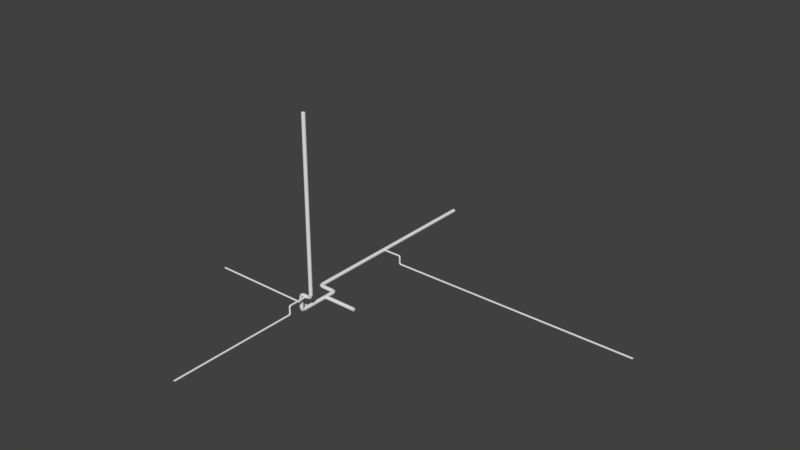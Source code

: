 # Source: Minigame_LargePipe2.blend  (saved by Blender 2.78.0; exported with 4.5.12 LTS)
import bpy
from mathutils import Matrix  # noqa: F401  (used for matrix-valued properties, if any)

bpy.ops.wm.read_factory_settings(use_empty=True)
scene = bpy.context.scene
scene.name = 'Scene'

# ---- collections
col_collection_1 = bpy.data.collections.new('Collection 1'); scene.collection.children.link(col_collection_1)

# ---- materials (node trees are filled in below, after node groups)
mat_material_001 = bpy.data.materials.new('Material.001')
mat_material_001.alpha_threshold = 0.0
mat_material_001.use_transparent_shadow = False
mat_material_001.roughness = 0.5

# ---- material node trees

# ---- world
world_world = bpy.data.worlds.new('World'); scene.world = world_world
world_world.color = (0.05088, 0.05088, 0.05088)
world_world.use_sun_shadow = False
world_world.sun_shadow_jitter_overblur = 0.0
world_world.cycles.sampling_method = 'MANUAL'

# ---- meshes
me_cylinder_000 = bpy.data.meshes.new('Cylinder.000')
me_cylinder_000.from_pydata([(7.343e-08, 0.02736, 0.26), (3.02e-07, -5.0, 0.26), (0.1528, 0.02736, 0.2103), (0.1528, -5.0, 0.2103), (0.2473, 0.02736, 0.08034), (0.2473, -5.0, 0.08034), (0.2473, 0.02736, -0.08034), (0.2473, -5.0, -0.08034), (0.1528, 0.02736, -0.2103), (0.1528, -5.0, -0.2103), (5.07e-08, 0.02736, -0.26), (2.793e-07, -5.0, -0.26), (-0.1528, 0.02736, -0.2103), (-0.1528, -5.0, -0.2103), (-0.2473, 0.02736, -0.08034), (-0.2473, -5.0, -0.08034), (-0.2473, 0.02736, 0.08034), (-0.2473, -5.0, 0.08034), (-0.1528, 0.02736, 0.2103), (-0.1528, -5.0, 0.2103), (-2.286e-07, 0.26, -4.027), (0.0, 0.26, 1.404), (0.1528, 0.2103, -4.027), (0.1528, 0.2103, 1.404), (0.1528, -0.2103, -4.027), (0.1528, -0.2103, 1.404), (-2.513e-07, -0.26, -4.027), (-2.273e-08, -0.26, 1.404), (-0.1528, -0.2103, -4.027), (-0.1528, -0.2103, 1.404), (-0.2473, -0.08034, -4.027), (-0.2473, -0.08034, 1.404), (-0.2473, 0.08034, -4.027), (-0.2473, 0.08034, 1.404), (-0.1528, 0.2103, -4.027), (-0.1528, 0.2103, 1.404), (0.1528, 0.23, 1.479), (-6.031e-08, 0.2651, 1.444), (0.1528, -0.06747, 1.776), (-9.454e-08, -0.1026, 1.811), (-0.1528, -0.06747, 1.776), (-0.2473, 0.02445, 1.684), (-0.2473, 0.1381, 1.571), (-0.1528, 0.23, 1.479), (0.1528, 0.3073, 1.521), (-1.232e-07, 0.3073, 1.472), (0.1528, 0.3073, 1.942), (-1.852e-07, 0.3073, 1.992), (-0.1528, 0.3073, 1.942), (-0.2473, 0.3073, 1.812), (-0.2473, 0.3073, 1.651), (-0.1528, 0.3073, 1.521), (0.1528, 2.172, 1.521), (-5.024e-07, 2.172, 1.472), (0.1528, 2.172, 1.942), (-5.644e-07, 2.172, 1.992), (-0.1528, 2.172, 1.942), (-0.2473, 2.172, 1.812), (-0.2473, 2.172, 1.651), (-0.1528, 2.172, 1.521), (0.1528, 2.565, 1.68), (-6.54e-07, 2.6, 1.645), (0.1528, 2.267, 1.978), (-6.883e-07, 2.232, 2.013), (-0.1528, 2.267, 1.978), (-0.2473, 2.359, 1.886), (-0.2473, 2.473, 1.772), (-0.1528, 2.565, 1.68), (0.1528, 2.733, 2.07), (-8.475e-07, 2.783, 2.07), (0.1528, 2.312, 2.07), (-8.702e-07, 2.263, 2.07), (-0.1528, 2.312, 2.07), (-0.2473, 2.442, 2.07), (-0.2473, 2.603, 2.07), (-0.1528, 2.733, 2.07), (0.1528, 2.733, 31.0), (-1.742e-06, 2.783, 31.0), (0.1528, 2.312, 31.0), (-1.764e-06, 2.263, 31.0), (-0.1528, 2.312, 31.0), (-0.2473, 2.442, 31.0), (-0.2473, 2.603, 31.0), (-0.1528, 2.733, 31.0), (-0.1229, 0.26, -4.299), (-0.01481, 0.2103, -4.408), (0.05198, 0.08034, -4.474), (0.05198, -0.08034, -4.474), (-0.01481, -0.2103, -4.408), (-0.1229, -0.26, -4.299), (-0.2309, -0.2103, -4.191), (-0.2977, -0.08034, -4.125), (-0.2977, 0.08034, -4.125), (-0.2309, 0.2103, -4.191), (-0.3774, 0.26, -4.405), (-0.3774, 0.2103, -4.558), (-0.3774, 0.08034, -4.652), (-0.3774, -0.08034, -4.652), (-0.3774, -0.2103, -4.558), (-0.3774, -0.26, -4.405), (-0.3774, -0.2103, -4.252), (-0.3774, -0.08034, -4.157), (-0.3774, 0.08034, -4.157), (-0.3774, 0.2103, -4.252), (-2.001, 0.26, -4.405), (-2.001, 0.2103, -4.558), (-2.001, 0.08034, -4.652), (-2.001, -0.08035, -4.652), (-2.001, -0.2103, -4.558), (-2.001, -0.26, -4.405), (-2.001, -0.2103, -4.252), (-2.001, -0.08035, -4.157), (-2.001, 0.08034, -4.157), (-2.001, 0.2103, -4.252), (-2.457, 0.07853, -4.405), (-2.422, 0.04342, -4.558), (-2.33, -0.04851, -4.652), (-2.217, -0.1621, -4.652), (-2.125, -0.2541, -4.558), (-2.09, -0.2892, -4.405), (-2.125, -0.2541, -4.252), (-2.217, -0.1621, -4.157), (-2.33, -0.04851, -4.157), (-2.422, 0.04342, -4.252), (-2.678, -0.3818, -4.405), (-2.629, -0.3818, -4.558), (-2.499, -0.3818, -4.652), (-2.338, -0.3818, -4.652), (-2.208, -0.3818, -4.558), (-2.158, -0.3818, -4.405), (-2.208, -0.3818, -4.252), (-2.338, -0.3818, -4.157), (-2.499, -0.3818, -4.157), (-2.629, -0.3818, -4.252), (-2.678, -1.233, -4.405), (-2.629, -1.233, -4.558), (-2.499, -1.233, -4.652), (-2.338, -1.233, -4.652), (-2.208, -1.233, -4.558), (-2.338, -1.233, -4.157), (-2.499, -1.233, -4.157), (-2.629, -1.233, -4.252), (-2.743, -1.392, -4.405), (-2.707, -1.427, -4.558), (-2.615, -1.519, -4.652), (-2.502, -1.632, -4.652), (-2.41, -1.724, -4.558), (-2.375, -1.759, -4.405), (-2.41, -1.724, -4.252), (-2.502, -1.632, -4.157), (-2.615, -1.519, -4.157), (-2.707, -1.427, -4.252), (-2.879, -1.478, -4.405), (-2.879, -1.527, -4.558), (-2.879, -1.657, -4.652), (-2.879, -1.818, -4.652), (-2.879, -1.948, -4.558), (-2.879, -1.998, -4.405), (-2.879, -1.948, -4.252), (-2.879, -1.818, -4.157), (-2.879, -1.657, -4.157), (-2.879, -1.527, -4.252), (-27.54, -1.478, -4.405), (-27.54, -1.527, -4.558), (-27.54, -1.657, -4.652), (-27.54, -1.818, -4.652), (-27.54, -1.948, -4.558), (-27.54, -1.998, -4.405), (-27.54, -1.948, -4.252), (-27.54, -1.818, -4.157), (-27.54, -1.657, -4.157), (-27.54, -1.527, -4.252), (-1.164e-06, 15.87, -3.007), (-4.397e-08, 0.1248, -3.007), (0.06992, 15.87, -3.03), (0.06992, 0.1248, -3.03), (0.1131, 15.87, -3.089), (0.1131, 0.1248, -3.089), (0.1131, 15.87, -3.163), (0.1131, 0.1248, -3.163), (0.06992, 15.87, -3.222), (0.06992, 0.1248, -3.222), (-1.174e-06, 15.87, -3.245), (-5.436e-08, 0.1248, -3.245), (-0.06992, 15.87, -3.222), (-0.06992, 0.1248, -3.222), (-0.1131, 15.87, -3.163), (-0.1131, 0.1248, -3.163), (-0.1131, 15.87, -3.089), (-0.1131, 0.1248, -3.089), (-0.06992, 15.87, -3.03), (-0.06992, 0.1248, -3.03), (-2.433, -0.8387, -7.262), (-2.433, -0.8387, -4.429), (-2.363, -0.8614, -7.262), (-2.363, -0.8614, -4.429), (-2.363, -1.054, -7.262), (-2.363, -1.054, -4.429), (-2.433, -1.077, -7.262), (-2.433, -1.077, -4.429), (-2.503, -1.054, -7.262), (-2.503, -1.054, -4.429), (-2.546, -0.9944, -7.262), (-2.546, -0.9944, -4.429), (-2.546, -0.9209, -7.262), (-2.546, -0.9209, -4.429), (-2.503, -0.8614, -7.262), (-2.503, -0.8614, -4.429), (-2.369, -0.8387, -7.386), (-2.319, -0.8614, -7.337), (-2.289, -0.9209, -7.306), (-2.289, -0.9944, -7.306), (-2.319, -1.054, -7.337), (-2.369, -1.077, -7.386), (-2.418, -1.054, -7.435), (-2.449, -0.9944, -7.466), (-2.449, -0.9209, -7.466), (-2.418, -0.8614, -7.435), (-2.243, -0.8387, -7.435), (-2.243, -0.8614, -7.365), (-2.243, -0.9209, -7.322), (-2.243, -0.9944, -7.322), (-2.243, -1.054, -7.365), (-2.243, -1.077, -7.435), (-2.243, -1.054, -7.505), (-2.243, -0.9944, -7.548), (-2.243, -0.9209, -7.548), (-2.243, -0.8614, -7.505), (-1.336, -0.8387, -7.435), (-1.336, -0.8614, -7.365), (-1.336, -0.9209, -7.322), (-1.336, -0.9944, -7.322), (-1.336, -1.054, -7.365), (-1.336, -1.077, -7.435), (-1.336, -1.054, -7.505), (-1.336, -0.9944, -7.548), (-1.336, -0.9209, -7.548), (-1.336, -0.8614, -7.505), (-1.21, -0.8387, -7.509), (-1.161, -0.8614, -7.46), (-1.13, -0.9209, -7.429), (-1.13, -0.9944, -7.429), (-1.161, -1.054, -7.46), (-1.21, -1.077, -7.509), (-1.26, -1.054, -7.559), (-1.29, -0.9944, -7.589), (-1.29, -0.9209, -7.589), (-1.26, -0.8614, -7.559), (-1.17, -0.8387, -7.631), (-1.1, -0.8614, -7.631), (-1.1, -1.054, -7.631), (-1.17, -1.077, -7.631), (-1.239, -1.054, -7.631), (-1.283, -0.9944, -7.631), (-1.283, -0.9209, -7.631), (-1.239, -0.8614, -7.631), (-1.17, -0.8387, -26.15), (-1.1, -0.8614, -26.15), (-1.1, -1.054, -26.15), (-1.17, -1.077, -26.15), (-1.239, -1.054, -26.15), (-1.283, -0.9944, -26.15), (-1.283, -0.9209, -26.15), (-1.239, -0.8614, -26.15), (0.009219, -0.2085, 14.62), (0.009219, 2.624, 14.62), (0.07914, -0.2085, 14.64), (0.07914, 2.624, 14.64), (0.07914, -0.2085, 14.84), (0.07914, 2.624, 14.84), (0.009219, -0.2085, 14.86), (0.009219, 2.624, 14.86), (-0.0607, -0.2085, 14.84), (-0.0607, 2.624, 14.84), (-0.1039, -0.2085, 14.78), (-0.1039, 2.624, 14.78), (-0.1039, -0.2085, 14.7), (-0.1039, 2.624, 14.7), (-0.0607, -0.2085, 14.64), (-0.0607, 2.624, 14.64), (0.07338, -0.3326, 14.62), (0.1228, -0.2831, 14.64), (0.1534, -0.2526, 14.7), (0.1534, -0.2526, 14.78), (0.1228, -0.2831, 14.84), (0.07338, -0.3326, 14.86), (0.02394, -0.382, 14.84), (-0.006616, -0.4126, 14.78), (-0.006616, -0.4126, 14.7), (0.02394, -0.382, 14.64), (0.1996, -0.3818, 14.62), (0.1996, -0.3118, 14.64), (0.1996, -0.2686, 14.7), (0.1996, -0.2686, 14.78), (0.1996, -0.3118, 14.84), (0.1996, -0.3818, 14.86), (0.1996, -0.4517, 14.84), (0.1996, -0.4949, 14.78), (0.1996, -0.4949, 14.7), (0.1996, -0.4517, 14.64), (1.106, -0.3818, 14.62), (1.106, -0.3118, 14.64), (1.106, -0.2686, 14.7), (1.106, -0.2686, 14.78), (1.106, -0.3118, 14.84), (1.106, -0.3818, 14.86), (1.106, -0.4517, 14.84), (1.106, -0.4949, 14.78), (1.106, -0.4949, 14.7), (1.106, -0.4517, 14.64), (1.232, -0.4557, 14.62), (1.282, -0.4062, 14.64), (1.312, -0.3757, 14.7), (1.312, -0.3757, 14.78), (1.282, -0.4062, 14.84), (1.232, -0.4557, 14.86), (1.183, -0.5051, 14.84), (1.152, -0.5357, 14.78), (1.152, -0.5357, 14.7), (1.183, -0.5051, 14.64), (1.273, -0.5776, 14.62), (1.343, -0.5776, 14.64), (1.343, -0.5776, 14.84), (1.273, -0.5776, 14.86), (1.203, -0.5776, 14.84), (1.16, -0.5776, 14.78), (1.16, -0.5776, 14.7), (1.203, -0.5776, 14.64), (1.273, -37.24, 14.62), (1.343, -37.24, 14.64), (1.343, -37.24, 14.84), (1.273, -37.24, 14.86), (1.203, -37.24, 14.84), (1.16, -37.24, 14.78), (1.16, -37.24, 14.7), (1.203, -37.24, 14.64)], [], [(0, 1, 3, 2), (2, 3, 5, 4), (4, 5, 7, 6), (6, 7, 9, 8), (8, 9, 11, 10), (10, 11, 13, 12), (12, 13, 15, 14), (14, 15, 17, 16), (3, 1, 19, 17, 15, 13, 11, 9, 7, 5), (16, 17, 19, 18), (18, 19, 1, 0), (0, 2, 4, 6, 8, 10, 12, 14, 16, 18), (20, 21, 23, 22), (24, 25, 27, 26), (26, 27, 29, 28), (28, 29, 31, 30), (30, 31, 33, 32), (32, 33, 35, 34), (34, 35, 21, 20), (43, 42, 50, 51), (23, 21, 37, 36), (21, 35, 43, 37), (35, 33, 42, 43), (33, 31, 41, 42), (31, 29, 40, 41), (29, 27, 39, 40), (27, 25, 38, 39), (48, 47, 55, 56), (40, 39, 47, 48), (37, 43, 51, 45), (41, 40, 48, 49), (36, 37, 45, 44), (42, 41, 49, 50), (39, 38, 46, 47), (45, 51, 59, 53), (49, 48, 56, 57), (44, 45, 53, 52), (50, 49, 57, 58), (47, 46, 54, 55), (51, 50, 58, 59), (65, 64, 72, 73), (53, 59, 67, 61), (57, 56, 64, 65), (52, 53, 61, 60), (58, 57, 65, 66), (55, 54, 62, 63), (59, 58, 66, 67), (56, 55, 63, 64), (60, 61, 69, 68), (66, 65, 73, 74), (63, 62, 70, 71), (67, 66, 74, 75), (64, 63, 71, 72), (61, 67, 75, 69), (68, 69, 77, 76), (74, 73, 81, 82), (71, 70, 78, 79), (75, 74, 82, 83), (72, 71, 79, 80), (69, 75, 83, 77), (73, 72, 80, 81), (84, 85, 95, 94), (34, 20, 84, 93), (32, 34, 93, 92), (30, 32, 92, 91), (28, 30, 91, 90), (26, 28, 90, 89), (24, 26, 89, 88), (20, 22, 85, 84), (98, 99, 109, 108), (91, 92, 102, 101), (88, 89, 99, 98), (85, 86, 96, 95), (92, 93, 103, 102), (89, 90, 100, 99), (86, 87, 97, 96), (93, 84, 94, 103), (90, 91, 101, 100), (87, 88, 98, 97), (105, 106, 116, 115), (95, 96, 106, 105), (102, 103, 113, 112), (99, 100, 110, 109), (96, 97, 107, 106), (103, 94, 104, 113), (100, 101, 111, 110), (97, 98, 108, 107), (94, 95, 105, 104), (101, 102, 112, 111), (122, 123, 133, 132), (112, 113, 123, 122), (109, 110, 120, 119), (106, 107, 117, 116), (113, 104, 114, 123), (110, 111, 121, 120), (107, 108, 118, 117), (104, 105, 115, 114), (111, 112, 122, 121), (108, 109, 119, 118), (119, 120, 130, 129), (116, 117, 127, 126), (123, 114, 124, 133), (120, 121, 131, 130), (117, 118, 128, 127), (114, 115, 125, 124), (121, 122, 132, 131), (118, 119, 129, 128), (115, 116, 126, 125), (136, 137, 145, 144), (126, 127, 137, 136), (133, 124, 134, 141), (127, 128, 138, 137), (124, 125, 135, 134), (131, 132, 140, 139), (125, 126, 136, 135), (132, 133, 141, 140), (148, 149, 159, 158), (141, 134, 142, 151), (137, 138, 146, 145), (134, 135, 143, 142), (139, 140, 150, 149), (135, 136, 144, 143), (140, 141, 151, 150), (155, 156, 166, 165), (145, 146, 156, 155), (142, 143, 153, 152), (149, 150, 160, 159), (146, 147, 157, 156), (143, 144, 154, 153), (150, 151, 161, 160), (147, 148, 158, 157), (144, 145, 155, 154), (151, 142, 152, 161), (152, 153, 163, 162), (159, 160, 170, 169), (156, 157, 167, 166), (153, 154, 164, 163), (160, 161, 171, 170), (157, 158, 168, 167), (154, 155, 165, 164), (161, 152, 162, 171), (158, 159, 169, 168), (172, 173, 175, 174), (174, 175, 177, 176), (176, 177, 179, 178), (178, 179, 181, 180), (180, 181, 183, 182), (182, 183, 185, 184), (184, 185, 187, 186), (186, 187, 189, 188), (175, 173, 191, 189, 187, 185, 183, 181, 179, 177), (188, 189, 191, 190), (190, 191, 173, 172), (172, 174, 176, 178, 180, 182, 184, 186, 188, 190), (192, 193, 195, 194), (196, 197, 199, 198), (198, 199, 201, 200), (200, 201, 203, 202), (202, 203, 205, 204), (204, 205, 207, 206), (206, 207, 193, 192), (209, 210, 220, 219), (206, 192, 208, 217), (204, 206, 217, 216), (202, 204, 216, 215), (200, 202, 215, 214), (198, 200, 214, 213), (196, 198, 213, 212), (192, 194, 209, 208), (223, 224, 234, 233), (216, 217, 227, 226), (213, 214, 224, 223), (210, 211, 221, 220), (217, 208, 218, 227), (214, 215, 225, 224), (211, 212, 222, 221), (208, 209, 219, 218), (215, 216, 226, 225), (212, 213, 223, 222), (230, 231, 241, 240), (220, 221, 231, 230), (227, 218, 228, 237), (224, 225, 235, 234), (221, 222, 232, 231), (218, 219, 229, 228), (225, 226, 236, 235), (222, 223, 233, 232), (219, 220, 230, 229), (226, 227, 237, 236), (247, 238, 248, 255), (237, 228, 238, 247), (234, 235, 245, 244), (231, 232, 242, 241), (228, 229, 239, 238), (235, 236, 246, 245), (232, 233, 243, 242), (229, 230, 240, 239), (236, 237, 247, 246), (233, 234, 244, 243), (252, 253, 261, 260), (244, 245, 253, 252), (238, 239, 249, 248), (245, 246, 254, 253), (242, 243, 251, 250), (246, 247, 255, 254), (243, 244, 252, 251), (248, 249, 257, 256), (253, 254, 262, 261), (250, 251, 259, 258), (254, 255, 263, 262), (251, 252, 260, 259), (255, 248, 256, 263), (264, 265, 267, 266), (268, 269, 271, 270), (270, 271, 273, 272), (272, 273, 275, 274), (274, 275, 277, 276), (276, 277, 279, 278), (278, 279, 265, 264), (281, 282, 292, 291), (278, 264, 280, 289), (276, 278, 289, 288), (274, 276, 288, 287), (272, 274, 287, 286), (270, 272, 286, 285), (268, 270, 285, 284), (264, 266, 281, 280), (295, 296, 306, 305), (288, 289, 299, 298), (285, 286, 296, 295), (282, 283, 293, 292), (289, 280, 290, 299), (286, 287, 297, 296), (283, 284, 294, 293), (280, 281, 291, 290), (287, 288, 298, 297), (284, 285, 295, 294), (302, 303, 313, 312), (292, 293, 303, 302), (299, 290, 300, 309), (296, 297, 307, 306), (293, 294, 304, 303), (290, 291, 301, 300), (297, 298, 308, 307), (294, 295, 305, 304), (291, 292, 302, 301), (298, 299, 309, 308), (319, 310, 320, 327), (309, 300, 310, 319), (306, 307, 317, 316), (303, 304, 314, 313), (300, 301, 311, 310), (307, 308, 318, 317), (304, 305, 315, 314), (301, 302, 312, 311), (308, 309, 319, 318), (305, 306, 316, 315), (324, 325, 333, 332), (316, 317, 325, 324), (310, 311, 321, 320), (317, 318, 326, 325), (314, 315, 323, 322), (318, 319, 327, 326), (315, 316, 324, 323), (320, 321, 329, 328), (325, 326, 334, 333), (322, 323, 331, 330), (326, 327, 335, 334), (323, 324, 332, 331), (327, 320, 328, 335)])
me_cylinder_000.materials.append(mat_material_001)
me_cylinder_000.use_remesh_preserve_volume = False
me_cylinder_000.use_remesh_preserve_attributes = False
me_cylinder_000.use_mirror_vertex_groups = False
me_cylinder_000.update()

# ---- objects
ob_cylinder_001 = bpy.data.objects.new('Cylinder.001', me_cylinder_000)

# ---- transforms, parenting, visibility, modifiers, constraints
ob_cylinder_001.location = (-4.0, 0.0, 0.0)
ob_cylinder_001.rotation_euler = (-1.571, 1.571, 0.0)
ob_cylinder_001.lineart.crease_threshold = 0.0

# ---- collection membership
col_collection_1.objects.link(ob_cylinder_001)

# ---- scene / render settings (as saved in the file)
scene.frame_start = 1; scene.frame_end = 250; scene.frame_set(1)
scene.render.engine = 'BLENDER_EEVEE_NEXT'
scene.render.resolution_percentage = 50
scene.render.dither_intensity = 0.0
scene.cycles.use_denoising = False
scene.cycles.samples = 128
scene.cycles.sampling_pattern = 'TABULATED_SOBOL'
scene.cycles.light_sampling_threshold = 0.0
scene.cycles.use_adaptive_sampling = False
scene.cycles.use_light_tree = False
scene.cycles.blur_glossy = 0.0
scene.cycles.sample_clamp_indirect = 0.0
scene.view_settings.view_transform = 'Standard'
bpy.context.view_layer.update()

# ---- added for rendering (the .blend has no active camera and no usable light): camera, sun
cam_auto = bpy.data.cameras.new('AutoCamera')
cam_auto.lens = 50.0
cam_auto.sensor_width = 36.0
cam_auto.clip_end = 1350.74
ob_auto_camera = bpy.data.objects.new('AutoCamera', cam_auto)
scene.collection.objects.link(ob_auto_camera)
ob_auto_camera.location = (83.6479, -89.9329, 74.6713)
ob_auto_camera.rotation_euler = (1.09748, -7.21219e-08, 0.694738)
scene.camera = ob_auto_camera
light_auto_sun = bpy.data.lights.new('AutoSun', 'SUN')
light_auto_sun.energy = 3.0
light_auto_sun.angle = 0.0523599
ob_auto_sun = bpy.data.objects.new('AutoSun', light_auto_sun)
scene.collection.objects.link(ob_auto_sun)
ob_auto_sun.rotation_euler = (0.872665, 0.174533, 0.523599)
bpy.context.view_layer.update()
